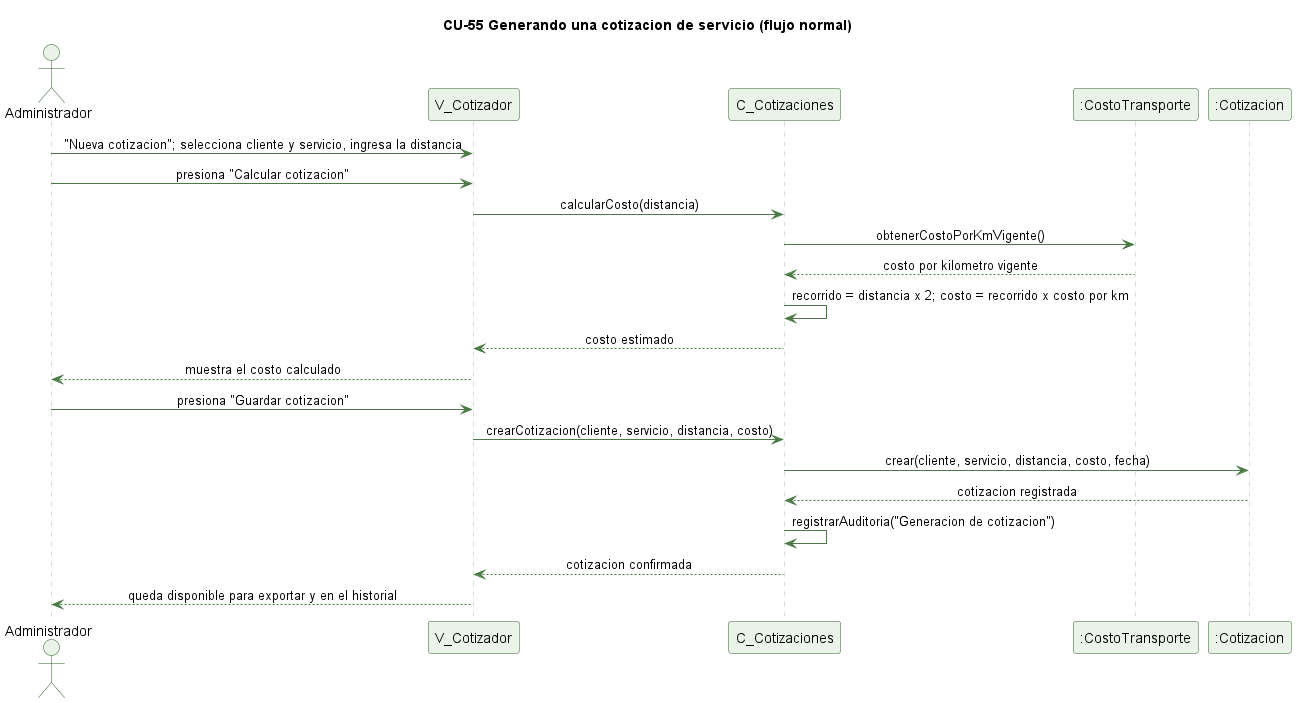

The diagram above was rendered by PlantUML. Its source (embedded in the PNG):
@startuml cu55-cotizacion-normal
' CU-55 Generando una cotizacion de servicio - flujo normal
skinparam backgroundColor #FFFFFF
skinparam shadowing false
skinparam defaultFontName Helvetica
skinparam sequenceMessageAlign center
skinparam ParticipantBackgroundColor #EAF3E7
skinparam ParticipantBorderColor #2E5E2A
skinparam ActorBackgroundColor #EAF3E7
skinparam ActorBorderColor #2E5E2A
skinparam sequenceLifeLineBorderColor #9CC49A
skinparam ArrowColor #4B7A46

title CU-55 Generando una cotizacion de servicio (flujo normal)

actor Administrador
participant "V_Cotizador" as V
participant "C_Cotizaciones" as C
participant ":CostoTransporte" as CT
participant ":Cotizacion" as COT

Administrador -> V : "Nueva cotizacion"; selecciona cliente y servicio, ingresa la distancia
Administrador -> V : presiona "Calcular cotizacion"
V -> C : calcularCosto(distancia)
C -> CT : obtenerCostoPorKmVigente()
CT --> C : costo por kilometro vigente
C -> C : recorrido = distancia x 2; costo = recorrido x costo por km
C --> V : costo estimado
V --> Administrador : muestra el costo calculado
Administrador -> V : presiona "Guardar cotizacion"
V -> C : crearCotizacion(cliente, servicio, distancia, costo)
C -> COT : crear(cliente, servicio, distancia, costo, fecha)
COT --> C : cotizacion registrada
C -> C : registrarAuditoria("Generacion de cotizacion")
C --> V : cotizacion confirmada
V --> Administrador : queda disponible para exportar y en el historial

@enduml